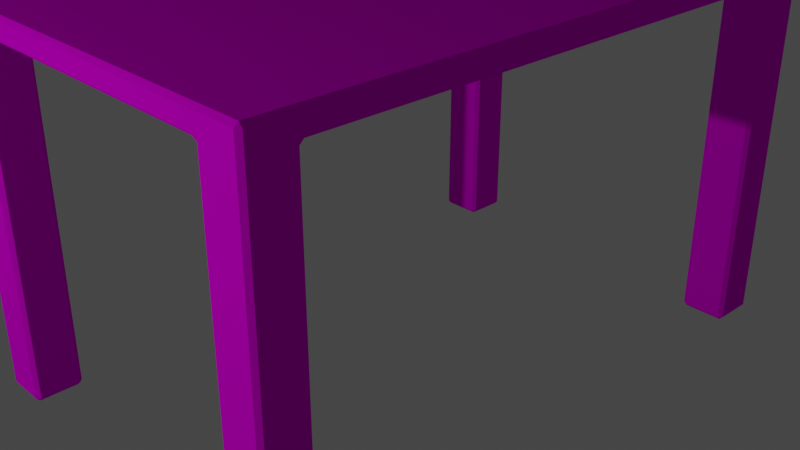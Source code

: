 # Source: mesa.blend  (saved by Blender 3.4.6; exported with 4.5.12 LTS)
import bpy
from mathutils import Matrix  # noqa: F401  (used for matrix-valued properties, if any)

bpy.ops.wm.read_factory_settings(use_empty=True)
scene = bpy.context.scene
scene.name = 'Scene'

# ---- collections
col_collection = bpy.data.collections.new('Collection'); scene.collection.children.link(col_collection)

# ---- images (referenced by path relative to the original .blend; pixels are not part of the script)
import os
ASSET_DIR = os.environ.get("B2B_ASSET_DIR", "")  # directory of the original .blend (textures are referenced by path, not embedded)
HERE = os.path.dirname(os.path.abspath(__file__))  # packed textures are extracted next to this script under _unpacked/

def load_image(name, relpath, width, height, colorspace="sRGB"):
    """Load a texture the original file referenced (path relative to the .blend, or extracted next to this script)."""
    p = next((c for c in (os.path.join(HERE, relpath), os.path.join(ASSET_DIR, relpath)) if relpath and os.path.exists(c)), "")
    if p:
        img = bpy.data.images.load(p, check_existing=True)
        img.name = name
    else:  # same state as the original file: an image datablock whose file is absent (Cycles renders it pink)
        img = bpy.data.images.new(name, width, height)
        img.source = "FILE"
        img.filepath = "//" + (relpath or name)
    img.colorspace_settings.name = colorspace
    return img
img_seamless_oak_thumbnail_jpg = load_image('seamless-oak-thumbnail.jpg', 'seamless-oak-thumbnail.jpg', 1024, 1024, 'sRGB')

# ---- materials (node trees are filled in below, after node groups)
mat_material_001 = bpy.data.materials.new('Material.001')
mat_material_001.use_transparent_shadow = False

# ---- node groups
ng_auto_smooth = bpy.data.node_groups.new('Auto Smooth', 'GeometryNodeTree')
_s = ng_auto_smooth.interface.new_socket(name='Geometry', in_out='OUTPUT', socket_type='NodeSocketGeometry')
_s = ng_auto_smooth.interface.new_socket(name='Geometry', in_out='INPUT', socket_type='NodeSocketGeometry')
_s = ng_auto_smooth.interface.new_socket(name='Angle', in_out='INPUT', socket_type='NodeSocketFloat')
_s.subtype = 'ANGLE'
_s.min_value = 0.0
_s.max_value = 3.142
ng_auto_smooth.is_modifier = True
_N = ng_auto_smooth.nodes; _L = ng_auto_smooth.links
n0 = _N.new('NodeGroupOutput'); n0.name = 'Group Output'; n0.location = (480, -100)
n1 = _N.new('NodeGroupInput'); n1.name = 'Group Input'; n1.location = (-420, -300)
n2 = _N.new('NodeGroupInput'); n2.name = 'Group Input.001'; n2.location = (-60, -100)
n3 = _N.new('GeometryNodeSetShadeSmooth'); n3.name = 'Set Shade Smooth'; n3.location = (120, -100)
n3.domain = 'EDGE'
n4 = _N.new('GeometryNodeSetShadeSmooth'); n4.name = 'Set Shade Smooth.001'; n4.location = (300, -100)
n5 = _N.new('GeometryNodeInputMeshEdgeAngle'); n5.name = 'Edge Angle'; n5.location = (-420, -220)
n6 = _N.new('GeometryNodeInputEdgeSmooth'); n6.name = 'Is Edge Smooth'; n6.location = (-60, -160)
n7 = _N.new('GeometryNodeInputShadeSmooth'); n7.name = 'Is Face Smooth'; n7.location = (-240, -340)
n8 = _N.new('FunctionNodeBooleanMath'); n8.name = 'Boolean Math'; n8.location = (-60, -220)
n9 = _N.new('FunctionNodeCompare'); n9.name = 'Compare'; n9.location = (-240, -180)
n9.operation = 'LESS_EQUAL'
_L.new(n5.outputs[0], n9.inputs[0])
_L.new(n4.outputs[0], n0.inputs[0])
_L.new(n1.outputs[1], n9.inputs[1])
_L.new(n9.outputs[0], n8.inputs[0])
_L.new(n7.outputs[0], n8.inputs[1])
_L.new(n2.outputs[0], n3.inputs[0])
_L.new(n6.outputs[0], n3.inputs[1])
_L.new(n3.outputs[0], n4.inputs[0])
_L.new(n8.outputs[0], n3.inputs[2])
n0.is_active_output = True

# ---- material node trees
mat_material_001.use_nodes = True; mat_material_001.node_tree.nodes.clear()
_N = mat_material_001.node_tree.nodes; _L = mat_material_001.node_tree.links
n0 = _N.new('ShaderNodeOutputMaterial'); n0.name = 'Material Output'; n0.location = (300, 300)
n1 = _N.new('ShaderNodeBsdfPrincipled'); n1.name = 'Principled BSDF'; n1.location = (10, 300)
n1.distribution = 'GGX'
n1.subsurface_method = 'RANDOM_WALK_SKIN'
n1.inputs[2].default_value = 0.4996
n1.inputs[3].default_value = 1.45
n1.inputs[13].default_value = 0.0
n1.inputs[27].default_value = (0.0, 0.0, 0.0, 1.0)
n1.inputs[28].default_value = 1.0
n2 = _N.new('ShaderNodeTexImage'); n2.name = 'Image Texture.001'; n2.location = (-385, 235)
n2.image = img_seamless_oak_thumbnail_jpg
_L.new(n1.outputs[0], n0.inputs[0])
_L.new(n2.outputs[0], n1.inputs[0])
n0.is_active_output = True

# ---- world
world_world = bpy.data.worlds.new('World'); scene.world = world_world
world_world.use_nodes = True; world_world.node_tree.nodes.clear()
_N = world_world.node_tree.nodes; _L = world_world.node_tree.links
n0 = _N.new('ShaderNodeOutputWorld'); n0.name = 'World Output'; n0.location = (300, 300)
n1 = _N.new('ShaderNodeBackground'); n1.name = 'Background'; n1.location = (10, 300)
n1.inputs[0].default_value = (0.05088, 0.05088, 0.05088, 1.0)
_L.new(n1.outputs[0], n0.inputs[0])
n0.is_active_output = True
world_world.color = (0.05088, 0.05088, 0.05088)
world_world.use_sun_shadow = False
world_world.sun_shadow_jitter_overblur = 0.0

# ---- cameras
cam_camera = bpy.data.cameras.new('Camera')
cam_camera.clip_end = 100.0
cam_camera.ortho_scale = 7.314

# ---- lights
light_light = bpy.data.lights.new('Light', 'POINT')
light_light.transmission_factor = 0.0
light_light.energy = 1000.0
light_light.shadow_soft_size = 0.1
light_light.shadow_maximum_resolution = 0.006
light_light.use_absolute_resolution = True

# ---- meshes
me_plane = bpy.data.meshes.new('Plane')
me_plane.from_pydata([(-0.001016, 0.5783, 0.7451), (-0.001016, -0.568, 0.7451), (-0.426, -0.66, 0.7873), (-0.4179, -0.66, 0.7955), (-0.4179, -0.6681, 0.7873), (0.4158, -0.6681, 0.7873), (0.4158, -0.66, 0.7955), (0.424, -0.66, 0.7873), (-0.4179, 0.6786, 0.7873), (-0.4179, 0.6704, 0.7955), (-0.426, 0.6704, 0.7873), (0.424, 0.6704, 0.7873), (0.4158, 0.6704, 0.7955), (0.4158, 0.6786, 0.7873), (-0.009143, -0.6681, 0.7873), (-0.009143, -0.66, 0.7955), (0.007112, -0.66, 0.7955), (0.007112, -0.6681, 0.7873), (0.007112, 0.6786, 0.7873), (0.007112, 0.6704, 0.7955), (-0.009143, 0.6704, 0.7955), (-0.009143, 0.6786, 0.7873), (-0.426, -0.5762, 0.7873), (-0.426, -0.5599, 0.7873), (-0.4179, -0.5599, 0.7955), (-0.4179, -0.5762, 0.7955), (0.424, -0.5762, 0.7873), (0.4158, -0.5762, 0.7955), (0.4158, -0.5599, 0.7955), (0.424, -0.5599, 0.7873), (-0.009143, -0.5762, 0.7955), (-0.009143, -0.5599, 0.7955), (0.007112, -0.5599, 0.7955), (0.007112, -0.5762, 0.7955), (0.424, 0.5864, 0.7873), (0.424, 0.5702, 0.7873), (0.4158, 0.5702, 0.7955), (0.4158, 0.5864, 0.7955), (-0.009143, 0.5864, 0.7955), (0.007112, 0.5864, 0.7955), (0.007112, 0.5702, 0.7955), (-0.009143, 0.5702, 0.7955), (-0.426, 0.5702, 0.7873), (-0.426, 0.5864, 0.7873), (-0.4179, 0.5864, 0.7955), (-0.4179, 0.5702, 0.7955), (0.3319, -0.6681, 0.7873), (0.3156, -0.6681, 0.7873), (0.3156, -0.66, 0.7955), (0.3319, -0.66, 0.7955), (0.3156, 0.6786, 0.7873), (0.3319, 0.6786, 0.7873), (0.3319, 0.6704, 0.7955), (0.3156, 0.6704, 0.7955), (0.3156, -0.5762, 0.7955), (0.3156, -0.5599, 0.7955), (0.3319, -0.5599, 0.7955), (0.3319, -0.5762, 0.7955), (0.3156, 0.5864, 0.7955), (0.3319, 0.5864, 0.7955), (0.3319, 0.5702, 0.7955), (0.3156, 0.5702, 0.7955), (-0.3341, 0.6786, 0.7873), (-0.3179, 0.6786, 0.7873), (-0.3179, 0.6704, 0.7955), (-0.3341, 0.6704, 0.7955), (-0.3179, -0.6681, 0.7873), (-0.3341, -0.6681, 0.7873), (-0.3341, -0.66, 0.7955), (-0.3179, -0.66, 0.7955), (-0.3341, -0.5762, 0.7955), (-0.3341, -0.5599, 0.7955), (-0.3179, -0.5599, 0.7955), (-0.3179, -0.5762, 0.7955), (-0.3341, 0.5864, 0.7955), (-0.3179, 0.5864, 0.7955), (-0.3179, 0.5702, 0.7955), (-0.3341, 0.5702, 0.7955), (-0.426, -0.5762, 0.737), (-0.4179, -0.568, 0.737), (-0.4179, -0.5599, 0.7451), (-0.426, -0.5599, 0.7532), (-0.426, -0.5762, 0.7532), (-0.426, -0.66, 0.737), (-0.426, -0.66, 0.7532), (-0.4179, -0.6681, 0.7532), (-0.4179, -0.6681, 0.737), (0.3319, -0.6681, 0.737), (0.3237, -0.66, 0.737), (0.3156, -0.66, 0.7451), (0.3156, -0.6681, 0.7532), (0.3319, -0.6681, 0.7532), (0.4158, -0.6681, 0.737), (0.4158, -0.6681, 0.7532), (0.424, -0.66, 0.7532), (0.424, -0.66, 0.737), (0.424, 0.5864, 0.737), (0.4158, 0.5783, 0.737), (0.4158, 0.5702, 0.7451), (0.424, 0.5702, 0.7532), (0.424, 0.5864, 0.7532), (0.424, 0.6704, 0.737), (0.424, 0.6704, 0.7532), (0.4158, 0.6786, 0.7532), (0.4158, 0.6786, 0.737), (-0.3341, 0.6786, 0.737), (-0.326, 0.6704, 0.737), (-0.3179, 0.6704, 0.7451), (-0.3179, 0.6786, 0.7532), (-0.3341, 0.6786, 0.7532), (-0.4179, 0.6786, 0.737), (-0.4179, 0.6786, 0.7532), (-0.426, 0.6704, 0.7532), (-0.426, 0.6704, 0.737), (-0.3179, -0.6681, 0.7532), (-0.3179, -0.66, 0.7451), (-0.326, -0.66, 0.737), (-0.3341, -0.6681, 0.737), (-0.3341, -0.6681, 0.7532), (-0.009143, -0.6681, 0.7532), (0.007112, -0.6681, 0.7532), (-0.001016, -0.66, 0.7451), (0.3156, 0.6786, 0.7532), (0.3156, 0.6704, 0.7451), (0.3237, 0.6704, 0.737), (0.3319, 0.6786, 0.737), (0.3319, 0.6786, 0.7532), (0.007112, 0.6786, 0.7532), (-0.009143, 0.6786, 0.7532), (-0.001016, 0.6704, 0.7451), (-0.426, 0.5702, 0.7532), (-0.4179, 0.5702, 0.7451), (-0.4179, 0.5783, 0.737), (-0.426, 0.5864, 0.737), (-0.426, 0.5864, 0.7532), (0.424, -0.5762, 0.737), (0.424, -0.5762, 0.7532), (0.424, -0.5599, 0.7532), (0.4158, -0.5599, 0.7451), (0.4158, -0.568, 0.737), (-0.3341, -0.568, 0.737), (-0.326, -0.5762, 0.737), (-0.3179, -0.5599, 0.7451), (0.3319, -0.568, 0.737), (0.3156, -0.5599, 0.7451), (0.3237, -0.5762, 0.737), (-0.3341, 0.5783, 0.737), (-0.3179, 0.5702, 0.7451), (-0.326, 0.5864, 0.737), (0.3319, 0.5783, 0.737), (0.3237, 0.5864, 0.737), (0.3156, 0.5702, 0.7451), (-0.426, -0.5762, 0.002774), (-0.4179, -0.5762, -0.005353), (-0.4179, -0.568, 0.002774), (-0.426, -0.66, 0.002774), (-0.4179, -0.6681, 0.002774), (-0.4179, -0.66, -0.005353), (0.3319, -0.6681, 0.002774), (0.3319, -0.66, -0.005353), (0.3237, -0.66, 0.002774), (0.4158, -0.6681, 0.002774), (0.424, -0.66, 0.002774), (0.4158, -0.66, -0.005353), (0.424, 0.5864, 0.002774), (0.4158, 0.5864, -0.005353), (0.4158, 0.5783, 0.002774), (0.424, 0.6704, 0.002774), (0.4158, 0.6786, 0.002774), (0.4158, 0.6704, -0.005353), (-0.3341, 0.6786, 0.002774), (-0.3341, 0.6704, -0.005353), (-0.326, 0.6704, 0.002774), (-0.4179, 0.6786, 0.002774), (-0.426, 0.6704, 0.002774), (-0.4179, 0.6704, -0.005353), (0.424, -0.5762, 0.002774), (0.4158, -0.568, 0.002774), (0.4158, -0.5762, -0.005353), (-0.3341, -0.568, 0.002774), (-0.3341, -0.5762, -0.005353), (-0.326, -0.5762, 0.002774), (-0.426, 0.5864, 0.002774), (-0.4179, 0.5783, 0.002774), (-0.4179, 0.5864, -0.005353), (-0.3341, 0.5783, 0.002774), (-0.326, 0.5864, 0.002774), (-0.3341, 0.5864, -0.005353), (0.3319, 0.6786, 0.002774), (0.3237, 0.6704, 0.002774), (0.3319, 0.6704, -0.005353), (0.3319, -0.568, 0.002774), (0.3237, -0.5762, 0.002774), (0.3319, -0.5762, -0.005353), (0.3319, 0.5783, 0.002774), (0.3319, 0.5864, -0.005353), (0.3237, 0.5864, 0.002774), (-0.3341, -0.6681, 0.002774), (-0.326, -0.66, 0.002774), (-0.3341, -0.66, -0.005353)], [], [(13, 51, 126, 103), (21, 63, 108, 128), (16, 33, 54, 48), (7, 26, 136, 94), (78, 83, 155, 152), (32, 40, 61, 55), (72, 76, 41, 31), (17, 47, 90, 120), (75, 64, 20, 38), (29, 35, 99, 137), (4, 67, 118, 85), (10, 43, 134, 112), (80, 142, 147, 131), (148, 106, 172, 186), (116, 141, 181, 198), (95, 135, 176, 162), (1, 144, 151, 0), (149, 97, 166, 194), (157, 199, 180, 153), (145, 88, 160, 192), (124, 150, 196, 189), (140, 79, 154, 179), (0, 151, 123, 129), (115, 121, 1, 142), (24, 45, 77, 71), (3, 25, 70, 68), (62, 8, 111, 109), (49, 57, 27, 6), (42, 23, 81, 130), (59, 52, 12, 37), (50, 18, 127, 122), (46, 5, 93, 91), (44, 9, 65, 74), (66, 14, 119, 114), (69, 73, 30, 15), (56, 60, 36, 28), (39, 19, 53, 58), (34, 11, 102, 100), (184, 187, 171, 175), (195, 165, 169, 190), (159, 163, 178, 193), (139, 143, 191, 177), (113, 133, 182, 174), (96, 101, 167, 164), (132, 146, 185, 183), (121, 89, 144, 1), (144, 138, 98, 151), (86, 117, 197, 156), (87, 92, 161, 158), (147, 0, 129, 107), (105, 110, 173, 170), (142, 1, 0, 147), (104, 125, 188, 168), (2, 3, 4), (5, 6, 7), (8, 9, 10), (11, 12, 13), (14, 15, 16, 17), (18, 19, 20, 21), (22, 23, 24, 25), (26, 27, 28, 29), (30, 31, 32, 33), (34, 35, 36, 37), (38, 39, 40, 41), (42, 43, 44, 45), (46, 47, 48, 49), (50, 51, 52, 53), (54, 55, 56, 57), (58, 59, 60, 61), (62, 63, 64, 65), (66, 67, 68, 69), (70, 71, 72, 73), (74, 75, 76, 77), (78, 79, 80, 81, 82), (83, 84, 85, 86), (87, 88, 89, 90, 91), (92, 93, 94, 95), (96, 97, 98, 99, 100), (101, 102, 103, 104), (105, 106, 107, 108, 109), (110, 111, 112, 113), (114, 115, 116, 117, 118), (119, 120, 121), (122, 123, 124, 125, 126), (127, 128, 129), (130, 131, 132, 133, 134), (135, 136, 137, 138, 139), (140, 141, 142), (143, 144, 145), (146, 147, 148), (149, 150, 151), (152, 153, 154), (155, 156, 157), (158, 159, 160), (161, 162, 163), (164, 165, 166), (167, 168, 169), (170, 171, 172), (173, 174, 175), (176, 177, 178), (179, 180, 181), (182, 183, 184), (185, 186, 187), (188, 189, 190), (191, 192, 193), (194, 195, 196), (197, 198, 199), (25, 3, 2, 22), (49, 6, 5, 46), (37, 12, 11, 34), (65, 9, 8, 62), (69, 15, 14, 66), (53, 19, 18, 50), (38, 20, 19, 39), (45, 24, 23, 42), (6, 27, 26, 7), (15, 30, 33, 16), (70, 25, 24, 71), (54, 33, 32, 55), (28, 36, 35, 29), (31, 41, 40, 32), (9, 44, 43, 10), (77, 45, 44, 74), (61, 40, 39, 58), (16, 48, 47, 17), (12, 52, 51, 13), (27, 57, 56, 28), (36, 60, 59, 37), (55, 61, 60, 56), (48, 54, 57, 49), (58, 53, 52, 59), (20, 64, 63, 21), (3, 68, 67, 4), (30, 73, 72, 31), (41, 76, 75, 38), (71, 77, 76, 72), (68, 70, 73, 69), (74, 65, 64, 75), (82, 84, 83, 78), (91, 93, 92, 87), (100, 102, 101, 96), (109, 111, 110, 105), (114, 119, 121, 115), (122, 127, 129, 123), (130, 81, 80, 131), (94, 136, 135, 95), (142, 80, 79, 140), (137, 99, 98, 138), (112, 134, 133, 113), (146, 132, 131, 147), (120, 90, 89, 121), (103, 126, 125, 104), (138, 144, 143, 139), (97, 149, 151, 98), (88, 145, 144, 89), (150, 124, 123, 151), (128, 108, 107, 129), (85, 118, 117, 86), (115, 142, 141, 116), (147, 107, 106, 148), (22, 82, 81, 23), (134, 43, 42, 130), (4, 85, 84, 2), (29, 137, 136, 26), (93, 5, 7, 94), (90, 47, 46, 91), (62, 109, 108, 63), (127, 18, 21, 128), (13, 103, 102, 11), (99, 35, 34, 100), (119, 14, 17, 120), (66, 114, 118, 67), (10, 112, 111, 8), (50, 122, 126, 51), (152, 155, 157, 153), (158, 161, 163, 159), (164, 167, 169, 165), (170, 173, 175, 171), (162, 176, 178, 163), (179, 154, 153, 180), (174, 182, 184, 175), (187, 184, 183, 185), (168, 188, 190, 169), (177, 191, 193, 178), (165, 195, 194, 166), (159, 193, 192, 160), (195, 190, 189, 196), (156, 197, 199, 157), (198, 181, 180, 199), (186, 172, 171, 187), (132, 183, 182, 133), (173, 110, 113, 174), (140, 179, 181, 141), (197, 117, 116, 198), (87, 158, 160, 88), (191, 143, 145, 192), (86, 156, 155, 83), (154, 79, 78, 152), (148, 186, 185, 146), (105, 170, 172, 106), (139, 177, 176, 135), (161, 92, 95, 162), (149, 194, 196, 150), (188, 125, 124, 189), (104, 168, 167, 101), (166, 97, 96, 164), (22, 2, 84, 82)])
me_plane.polygons.foreach_set('use_smooth', [True] * 207)
_uv = me_plane.uv_layers.new(name='UVMap')
_uv.uv.foreach_set('vector', [0.9904, 1.0, 0.8916, 1.0, 0.8916, 1.0, 0.9904, 1.0, 0.4904, 1.0, 0.1272, 1.0, 0.1272, 1.0, 0.4904, 1.0, 0.5096, 0.006035, 0.5096, 0.06825, 0.8725, 0.06825, 0.8725, 0.006035, 1.0, 0.006035, 1.0, 0.06825, 1.0, 0.06825, 1.0, 0.006035, 0.0, 0.06825, 0.0, 0.006035, 0.0, 0.006035, 0.0, 0.06825, 0.5096, 0.08032, 0.5096, 0.9195, 0.8725, 0.9195, 0.8725, 0.08032, 0.1272, 0.08032, 0.1272, 0.9195, 0.4904, 0.9195, 0.4904, 0.08032, 0.5096, 0.0, 0.8725, 0.0, 0.8725, 0.0, 0.5096, 0.0, 0.1272, 0.9316, 0.1272, 0.994, 0.4904, 0.994, 0.4904, 0.9316, 1.0, 0.08032, 1.0, 0.9195, 1.0, 0.9195, 1.0, 0.08032, 0.009562, 0.0, 0.1081, 0.0, 0.1081, 0.0, 0.009562, 0.0, 0.0, 0.994, 0.0, 0.9316, 0.0, 0.9316, 0.0, 0.994, 0.009562, 0.08032, 0.1272, 0.08032, 0.1272, 0.9195, 0.009562, 0.9195, 0.1176, 0.9316, 0.1176, 0.994, 0.1176, 0.994, 0.1176, 0.9316, 0.1176, 0.006035, 0.1176, 0.06825, 0.1176, 0.06825, 0.1176, 0.006035, 1.0, 0.006035, 1.0, 0.06825, 1.0, 0.06825, 1.0, 0.006035, 0.5, 0.07429, 0.8725, 0.08032, 0.8725, 0.9195, 0.5, 0.9255, 0.8916, 0.9255, 0.9904, 0.9255, 0.9904, 0.9255, 0.8916, 0.9255, 0.009562, 0.006035, 0.1081, 0.006035, 0.1081, 0.06825, 0.009562, 0.06825, 0.8821, 0.06825, 0.8821, 0.006035, 0.8821, 0.006035, 0.8821, 0.06825, 0.8821, 0.994, 0.8821, 0.9316, 0.8821, 0.9316, 0.8821, 0.994, 0.1081, 0.07429, 0.009562, 0.07429, 0.009562, 0.07429, 0.1081, 0.07429, 0.5, 0.9255, 0.8725, 0.9195, 0.8725, 0.994, 0.5, 0.994, 0.1272, 0.006035, 0.5, 0.006035, 0.5, 0.07429, 0.1272, 0.08032, 0.009562, 0.08032, 0.009562, 0.9195, 0.1081, 0.9195, 0.1081, 0.08032, 0.009562, 0.006035, 0.009562, 0.06825, 0.1081, 0.06825, 0.1081, 0.006035, 0.1081, 1.0, 0.009562, 1.0, 0.009562, 1.0, 0.1081, 1.0, 0.8916, 0.006035, 0.8916, 0.06825, 0.9904, 0.06825, 0.9904, 0.006035, 0.0, 0.9195, 0.0, 0.08032, 0.0, 0.08032, 0.0, 0.9195, 0.8916, 0.9316, 0.8916, 0.994, 0.9904, 0.994, 0.9904, 0.9316, 0.8725, 1.0, 0.5096, 1.0, 0.5096, 1.0, 0.8725, 1.0, 0.8916, 0.0, 0.9904, 0.0, 0.9904, 0.0, 0.8916, 0.0, 0.009562, 0.9316, 0.009562, 0.994, 0.1081, 0.994, 0.1081, 0.9316, 0.1272, 0.0, 0.4904, 0.0, 0.4904, 0.0, 0.1272, 0.0, 0.1272, 0.006035, 0.1272, 0.06825, 0.4904, 0.06825, 0.4904, 0.006035, 0.8916, 0.08032, 0.8916, 0.9195, 0.9904, 0.9195, 0.9904, 0.08032, 0.5096, 0.9316, 0.5096, 0.994, 0.8725, 0.994, 0.8725, 0.9316, 1.0, 0.9316, 1.0, 0.994, 1.0, 0.994, 1.0, 0.9316, 0.009562, 0.9316, 0.1081, 0.9316, 0.1081, 0.994, 0.009562, 0.994, 0.8916, 0.9316, 0.9904, 0.9316, 0.9904, 0.994, 0.8916, 0.994, 0.8916, 0.006035, 0.9904, 0.006035, 0.9904, 0.06825, 0.8916, 0.06825, 0.9904, 0.07429, 0.8916, 0.07429, 0.8916, 0.07429, 0.9904, 0.07429, 0.0, 0.994, 0.0, 0.9316, 0.0, 0.9316, 0.0, 0.994, 1.0, 0.9316, 1.0, 0.994, 1.0, 0.994, 1.0, 0.9316, 0.009562, 0.9255, 0.1081, 0.9255, 0.1081, 0.9255, 0.009562, 0.9255, 0.5, 0.006035, 0.8725, 0.006035, 0.8725, 0.08032, 0.5, 0.07429, 0.8725, 0.08032, 0.9904, 0.08032, 0.9904, 0.9195, 0.8725, 0.9195, 0.009562, 0.0, 0.1081, 0.0, 0.1081, 0.0, 0.009562, 0.0, 0.8916, 0.0, 0.9904, 0.0, 0.9904, 0.0, 0.8916, 0.0, 0.1272, 0.9195, 0.5, 0.9255, 0.5, 0.994, 0.1272, 0.994, 0.1081, 1.0, 0.009562, 1.0, 0.009562, 1.0, 0.1081, 1.0, 0.1272, 0.08032, 0.5, 0.07429, 0.5, 0.9255, 0.1272, 0.9195, 0.9904, 1.0, 0.8916, 1.0, 0.8916, 1.0, 0.9904, 1.0, 0.0, 0.006035, 0.009562, 0.006035, 0.009562, 0.0, 0.9904, 0.0, 0.9904, 0.006035, 1.0, 0.006035, 0.009562, 1.0, 0.009562, 0.994, 0.0, 0.994, 1.0, 0.994, 0.9904, 0.994, 0.9904, 1.0, 0.4904, 0.0, 0.4904, 0.006035, 0.5096, 0.006035, 0.5096, 0.0, 0.5096, 1.0, 0.5096, 0.994, 0.4904, 0.994, 0.4904, 1.0, 0.0, 0.06825, 0.0, 0.08032, 0.009562, 0.08032, 0.009562, 0.06825, 1.0, 0.06825, 0.9904, 0.06825, 0.9904, 0.08032, 1.0, 0.08032, 0.4904, 0.06825, 0.4904, 0.08032, 0.5096, 0.08032, 0.5096, 0.06825, 1.0, 0.9316, 1.0, 0.9195, 0.9904, 0.9195, 0.9904, 0.9316, 0.4904, 0.9316, 0.5096, 0.9316, 0.5096, 0.9195, 0.4904, 0.9195, 0.0, 0.9195, 0.0, 0.9316, 0.009562, 0.9316, 0.009562, 0.9195, 0.8916, 0.0, 0.8725, 0.0, 0.8725, 0.006035, 0.8916, 0.006035, 0.8725, 1.0, 0.8916, 1.0, 0.8916, 0.994, 0.8725, 0.994, 0.8725, 0.06825, 0.8725, 0.08032, 0.8916, 0.08032, 0.8916, 0.06825, 0.8725, 0.9316, 0.8916, 0.9316, 0.8916, 0.9195, 0.8725, 0.9195, 0.1081, 1.0, 0.1272, 1.0, 0.1272, 0.994, 0.1081, 0.994, 0.1272, 0.0, 0.1081, 0.0, 0.1081, 0.006035, 0.1272, 0.006035, 0.1081, 0.06825, 0.1081, 0.08032, 0.1272, 0.08032, 0.1272, 0.06825, 0.1081, 0.9316, 0.1272, 0.9316, 0.1272, 0.9195, 0.1081, 0.9195, 0.0, 0.06825, 0.009562, 0.07429, 0.009562, 0.08032, 0.0, 0.08032, 0.0, 0.06825, 0.0, 0.006035, 0.0, 0.006035, 0.009562, 0.0, 0.009562, 0.0, 0.8916, 0.0, 0.8821, 0.006035, 0.8725, 0.006035, 0.8725, 0.0, 0.8916, 0.0, 0.9904, 0.0, 0.9904, 0.0, 1.0, 0.006035, 1.0, 0.006035, 1.0, 0.9316, 0.9904, 0.9255, 0.9904, 0.9195, 1.0, 0.9195, 1.0, 0.9316, 1.0, 0.994, 1.0, 0.994, 0.9904, 1.0, 0.9904, 1.0, 0.1081, 1.0, 0.1176, 0.994, 0.1272, 0.994, 0.1272, 1.0, 0.1081, 1.0, 0.009562, 1.0, 0.009562, 1.0, 0.0, 0.994, 0.0, 0.994, 0.1272, 0.0, 0.1272, 0.006035, 0.1176, 0.006035, 0.1081, 0.0, 0.1081, 0.0, 0.4904, 0.0, 0.5096, 0.0, 0.5, 0.006035, 0.8725, 1.0, 0.8725, 0.994, 0.8821, 0.994, 0.8916, 1.0, 0.8916, 1.0, 0.5096, 1.0, 0.4904, 1.0, 0.5, 0.994, 0.0, 0.9195, 0.009562, 0.9195, 0.009562, 0.9255, 0.0, 0.9316, 0.0, 0.9316, 1.0, 0.06825, 1.0, 0.06825, 1.0, 0.08032, 0.9904, 0.08032, 0.9904, 0.07429, 0.1081, 0.07429, 0.1176, 0.06825, 0.1272, 0.08032, 0.8916, 0.07429, 0.8725, 0.08032, 0.8821, 0.06825, 0.1081, 0.9255, 0.1272, 0.9195, 0.1176, 0.9316, 0.8916, 0.9255, 0.8821, 0.9316, 0.8725, 0.9195, 0.0, 0.06825, 0.009562, 0.06825, 0.009562, 0.07429, 0.0, 0.006035, 0.009562, 0.0, 0.009562, 0.006035, 0.8916, 0.0, 0.8916, 0.006035, 0.8821, 0.006035, 0.9904, 0.0, 1.0, 0.006035, 0.9904, 0.006035, 1.0, 0.9316, 0.9904, 0.9316, 0.9904, 0.9255, 1.0, 0.994, 0.9904, 1.0, 0.9904, 0.994, 0.1081, 1.0, 0.1081, 0.994, 0.1176, 0.994, 0.009562, 1.0, 0.0, 0.994, 0.009562, 0.994, 1.0, 0.06825, 0.9904, 0.07429, 0.9904, 0.06825, 0.1081, 0.07429, 0.1081, 0.06825, 0.1176, 0.06825, 0.0, 0.9316, 0.009562, 0.9255, 0.009562, 0.9316, 0.1081, 0.9255, 0.1176, 0.9316, 0.1081, 0.9316, 0.8916, 1.0, 0.8821, 0.994, 0.8916, 0.994, 0.8916, 0.07429, 0.8821, 0.06825, 0.8916, 0.06825, 0.8916, 0.9255, 0.8916, 0.9316, 0.8821, 0.9316, 0.1081, 0.0, 0.1176, 0.006035, 0.1081, 0.006035, 0.009562, 0.06825, 0.009562, 0.006035, 0.0, 0.006035, 0.0, 0.06825, 0.8916, 0.006035, 0.9904, 0.006035, 0.9904, 0.0, 0.8916, 0.0, 0.9904, 0.9316, 0.9904, 0.994, 1.0, 0.994, 1.0, 0.9316, 0.1081, 0.994, 0.009562, 0.994, 0.009562, 1.0, 0.1081, 1.0, 0.1272, 0.006035, 0.4904, 0.006035, 0.4904, 0.0, 0.1272, 0.0, 0.8725, 0.994, 0.5096, 0.994, 0.5096, 1.0, 0.8725, 1.0, 0.4904, 0.9316, 0.4904, 0.994, 0.5096, 0.994, 0.5096, 0.9316, 0.009562, 0.9195, 0.009562, 0.08032, 0.0, 0.08032, 0.0, 0.9195, 0.9904, 0.006035, 0.9904, 0.06825, 1.0, 0.06825, 1.0, 0.006035, 0.4904, 0.006035, 0.4904, 0.06825, 0.5096, 0.06825, 0.5096, 0.006035, 0.1081, 0.06825, 0.009562, 0.06825, 0.009562, 0.08032, 0.1081, 0.08032, 0.8725, 0.06825, 0.5096, 0.06825, 0.5096, 0.08032, 0.8725, 0.08032, 0.9904, 0.08032, 0.9904, 0.9195, 1.0, 0.9195, 1.0, 0.08032, 0.4904, 0.08032, 0.4904, 0.9195, 0.5096, 0.9195, 0.5096, 0.08032, 0.009562, 0.994, 0.009562, 0.9316, 0.0, 0.9316, 0.0, 0.994, 0.1081, 0.9195, 0.009562, 0.9195, 0.009562, 0.9316, 0.1081, 0.9316, 0.8725, 0.9195, 0.5096, 0.9195, 0.5096, 0.9316, 0.8725, 0.9316, 0.5096, 0.006035, 0.8725, 0.006035, 0.8725, 0.0, 0.5096, 0.0, 0.9904, 0.994, 0.8916, 0.994, 0.8916, 1.0, 0.9904, 1.0, 0.9904, 0.06825, 0.8916, 0.06825, 0.8916, 0.08032, 0.9904, 0.08032, 0.9904, 0.9195, 0.8916, 0.9195, 0.8916, 0.9316, 0.9904, 0.9316, 0.8725, 0.08032, 0.8725, 0.9195, 0.8916, 0.9195, 0.8916, 0.08032, 0.8725, 0.006035, 0.8725, 0.06825, 0.8916, 0.06825, 0.8916, 0.006035, 0.8725, 0.9316, 0.8725, 0.994, 0.8916, 0.994, 0.8916, 0.9316, 0.4904, 0.994, 0.1272, 0.994, 0.1272, 1.0, 0.4904, 1.0, 0.009562, 0.006035, 0.1081, 0.006035, 0.1081, 0.0, 0.009562, 0.0, 0.4904, 0.06825, 0.1272, 0.06825, 0.1272, 0.08032, 0.4904, 0.08032, 0.4904, 0.9195, 0.1272, 0.9195, 0.1272, 0.9316, 0.4904, 0.9316, 0.1081, 0.08032, 0.1081, 0.9195, 0.1272, 0.9195, 0.1272, 0.08032, 0.1081, 0.006035, 0.1081, 0.06825, 0.1272, 0.06825, 0.1272, 0.006035, 0.1081, 0.9316, 0.1081, 0.994, 0.1272, 0.994, 0.1272, 0.9316, 0.0, 0.06825, 0.0, 0.006035, 0.0, 0.006035, 0.0, 0.06825, 0.8916, 0.0, 0.9904, 0.0, 0.9904, 0.0, 0.8916, 0.0, 1.0, 0.9316, 1.0, 0.994, 1.0, 0.994, 1.0, 0.9316, 0.1081, 1.0, 0.009562, 1.0, 0.009562, 1.0, 0.1081, 1.0, 0.1272, 0.0, 0.4904, 0.0, 0.5, 0.006035, 0.1272, 0.006035, 0.8725, 1.0, 0.5096, 1.0, 0.5, 0.994, 0.8725, 0.994, 0.0, 0.9195, 0.0, 0.08032, 0.009562, 0.08032, 0.009562, 0.9195, 1.0, 0.006035, 1.0, 0.06825, 1.0, 0.06825, 1.0, 0.006035, 0.1272, 0.08032, 0.009562, 0.08032, 0.009562, 0.07429, 0.1081, 0.07429, 1.0, 0.08032, 1.0, 0.9195, 0.9904, 0.9195, 0.9904, 0.08032, 0.0, 0.994, 0.0, 0.9316, 0.0, 0.9316, 0.0, 0.994, 0.1081, 0.9255, 0.009562, 0.9255, 0.009562, 0.9195, 0.1272, 0.9195, 0.5096, 0.0, 0.8725, 0.0, 0.8725, 0.006035, 0.5, 0.006035, 0.9904, 1.0, 0.8916, 1.0, 0.8916, 1.0, 0.9904, 1.0, 0.9904, 0.08032, 0.8725, 0.08032, 0.8916, 0.07429, 0.9904, 0.07429, 0.9904, 0.9255, 0.8916, 0.9255, 0.8725, 0.9195, 0.9904, 0.9195, 0.8821, 0.006035, 0.8821, 0.06825, 0.8725, 0.08032, 0.8725, 0.006035, 0.8821, 0.9316, 0.8821, 0.994, 0.8725, 0.994, 0.8725, 0.9195, 0.4904, 1.0, 0.1272, 1.0, 0.1272, 0.994, 0.5, 0.994, 0.009562, 0.0, 0.1081, 0.0, 0.1081, 0.0, 0.009562, 0.0, 0.1272, 0.006035, 0.1272, 0.08032, 0.1176, 0.06825, 0.1176, 0.006035, 0.1272, 0.9195, 0.1272, 0.994, 0.1176, 0.994, 0.1176, 0.9316, 0.0, 0.06825, 0.0, 0.06825, 0.0, 0.08032, 0.0, 0.08032, 0.0, 0.9316, 0.0, 0.9316, 0.0, 0.9195, 0.0, 0.9195, 0.009562, 0.0, 0.009562, 0.0, 0.0, 0.006035, 0.0, 0.006035, 1.0, 0.08032, 1.0, 0.08032, 1.0, 0.06825, 1.0, 0.06825, 0.9904, 0.0, 0.9904, 0.0, 1.0, 0.006035, 1.0, 0.006035, 0.8725, 0.0, 0.8725, 0.0, 0.8916, 0.0, 0.8916, 0.0, 0.1081, 1.0, 0.1081, 1.0, 0.1272, 1.0, 0.1272, 1.0, 0.5096, 1.0, 0.5096, 1.0, 0.4904, 1.0, 0.4904, 1.0, 0.9904, 1.0, 0.9904, 1.0, 1.0, 0.994, 1.0, 0.994, 1.0, 0.9195, 1.0, 0.9195, 1.0, 0.9316, 1.0, 0.9316, 0.4904, 0.0, 0.4904, 0.0, 0.5096, 0.0, 0.5096, 0.0, 0.1272, 0.0, 0.1272, 0.0, 0.1081, 0.0, 0.1081, 0.0, 0.0, 0.994, 0.0, 0.994, 0.009562, 1.0, 0.009562, 1.0, 0.8725, 1.0, 0.8725, 1.0, 0.8916, 1.0, 0.8916, 1.0, 0.0, 0.06825, 0.0, 0.006035, 0.009562, 0.006035, 0.009562, 0.06825, 0.8916, 0.0, 0.9904, 0.0, 0.9904, 0.006035, 0.8916, 0.006035, 1.0, 0.9316, 1.0, 0.994, 0.9904, 0.994, 0.9904, 0.9316, 0.1081, 1.0, 0.009562, 1.0, 0.009562, 0.994, 0.1081, 0.994, 1.0, 0.006035, 1.0, 0.06825, 0.9904, 0.06825, 0.9904, 0.006035, 0.1081, 0.07429, 0.009562, 0.07429, 0.009562, 0.06825, 0.1081, 0.06825, 0.0, 0.994, 0.0, 0.9316, 0.009562, 0.9316, 0.009562, 0.994, 0.1081, 0.9316, 0.009562, 0.9316, 0.009562, 0.9255, 0.1081, 0.9255, 0.9904, 1.0, 0.8916, 1.0, 0.8916, 0.994, 0.9904, 0.994, 0.9904, 0.07429, 0.8916, 0.07429, 0.8916, 0.06825, 0.9904, 0.06825, 0.9904, 0.9316, 0.8916, 0.9316, 0.8916, 0.9255, 0.9904, 0.9255, 0.8916, 0.006035, 0.8916, 0.06825, 0.8821, 0.06825, 0.8821, 0.006035, 0.8916, 0.9316, 0.8916, 0.994, 0.8821, 0.994, 0.8821, 0.9316, 0.009562, 0.0, 0.1081, 0.0, 0.1081, 0.006035, 0.009562, 0.006035, 0.1176, 0.006035, 0.1176, 0.06825, 0.1081, 0.06825, 0.1081, 0.006035, 0.1176, 0.9316, 0.1176, 0.994, 0.1081, 0.994, 0.1081, 0.9316, 0.009562, 0.9255, 0.009562, 0.9255, 0.0, 0.9316, 0.0, 0.9316, 0.009562, 1.0, 0.009562, 1.0, 0.0, 0.994, 0.0, 0.994, 0.1081, 0.07429, 0.1081, 0.07429, 0.1176, 0.06825, 0.1176, 0.06825, 0.1081, 0.0, 0.1081, 0.0, 0.1176, 0.006035, 0.1176, 0.006035, 0.8916, 0.0, 0.8916, 0.0, 0.8821, 0.006035, 0.8821, 0.006035, 0.8916, 0.07429, 0.8916, 0.07429, 0.8821, 0.06825, 0.8821, 0.06825, 0.009562, 0.0, 0.009562, 0.0, 0.0, 0.006035, 0.0, 0.006035, 0.009562, 0.07429, 0.009562, 0.07429, 0.0, 0.06825, 0.0, 0.06825, 0.1176, 0.9316, 0.1176, 0.9316, 0.1081, 0.9255, 0.1081, 0.9255, 0.1081, 1.0, 0.1081, 1.0, 0.1176, 0.994, 0.1176, 0.994, 0.9904, 0.07429, 0.9904, 0.07429, 1.0, 0.06825, 1.0, 0.06825, 0.9904, 0.0, 0.9904, 0.0, 1.0, 0.006035, 1.0, 0.006035, 0.8916, 0.9255, 0.8916, 0.9255, 0.8821, 0.9316, 0.8821, 0.9316, 0.8916, 1.0, 0.8916, 1.0, 0.8821, 0.994, 0.8821, 0.994, 0.9904, 1.0, 0.9904, 1.0, 1.0, 0.994, 1.0, 0.994, 0.9904, 0.9255, 0.9904, 0.9255, 1.0, 0.9316, 1.0, 0.9316, 0.0, 0.06825, 0.0, 0.006035, 0.0, 0.006035, 0.0, 0.06825])
me_plane.materials.append(mat_material_001)
me_plane.update()

# ---- objects
ob_light = bpy.data.objects.new('Light', light_light)
ob_camera = bpy.data.objects.new('Camera', cam_camera)
ob_plane = bpy.data.objects.new('Plane', me_plane)

# ---- transforms, parenting, visibility, modifiers, constraints
ob_light.location = (-1.313, -12.65, 5.904)
ob_light.rotation_euler = (0.6503, 0.05522, 1.866)
ob_light.lock_rotations_4d = False
ob_light.empty_display_type = 'ARROWS'
ob_light.color = (0.0, 0.0, 0.0, 0.0)
ob_light.lineart.crease_threshold = 0.0
ob_camera.location = (7.359, -6.926, 6.419)
ob_camera.rotation_euler = (1.109, 0.0, 0.8149)
ob_camera.lock_rotations_4d = False
ob_camera.empty_display_type = 'ARROWS'
ob_camera.color = (0.0, 0.0, 0.0, 0.0)
ob_camera.display_type = 'WIRE'
ob_camera.lineart.crease_threshold = 0.0
ob_plane.location = (0.0, 0.0, 0.0)
ob_plane.scale = (4.999, 4.999, 4.999)
_m = ob_plane.modifiers.new('Auto Smooth', 'NODES')
_m.node_group = ng_auto_smooth
_gi = [s.identifier for s in ng_auto_smooth.interface.items_tree if s.item_type == 'SOCKET' and s.in_out == 'INPUT']
_m[_gi[1]] = 0.5236  # Angle

# ---- collection membership
col_collection.objects.link(ob_light)
col_collection.objects.link(ob_camera)
col_collection.objects.link(ob_plane)

# ---- scene / render settings (as saved in the file)
scene.camera = ob_camera
scene.frame_start = 1; scene.frame_end = 250; scene.frame_set(1)
scene.render.engine = 'BLENDER_EEVEE_NEXT'
scene.cycles.sampling_pattern = 'TABULATED_SOBOL'
scene.cycles.use_light_tree = False
scene.view_settings.view_transform = 'Filmic'
bpy.context.view_layer.update()
